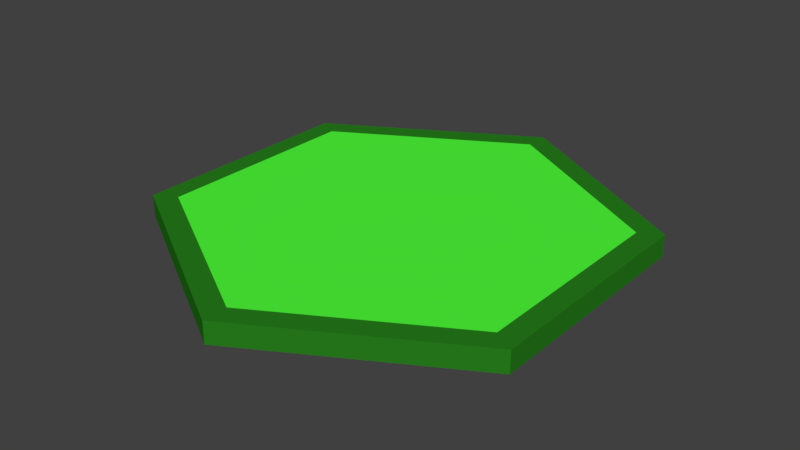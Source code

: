 # Source: GreenHexagon.blend  (saved by Blender 2.79.0; exported with 4.5.12 LTS)
import bpy
from mathutils import Matrix  # noqa: F401  (used for matrix-valued properties, if any)

bpy.ops.wm.read_factory_settings(use_empty=True)
scene = bpy.context.scene
scene.name = 'Scene'

# ---- collections
col_collection_1 = bpy.data.collections.new('Collection 1'); scene.collection.children.link(col_collection_1)

# ---- materials (node trees are filled in below, after node groups)
mat_outter = bpy.data.materials.new('Outter')
mat_outter.alpha_threshold = 0.0
mat_outter.use_transparent_shadow = False
mat_outter.diffuse_color = (0.02119, 0.214, 0.01259, 1.0)
mat_outter.roughness = 0.5
mat_inner = bpy.data.materials.new('Inner')
mat_inner.alpha_threshold = 0.0
mat_inner.use_transparent_shadow = False
mat_inner.diffuse_color = (0.08022, 1.0, 0.04374, 1.0)
mat_inner.roughness = 0.5

# ---- material node trees

# ---- world
world_world = bpy.data.worlds.new('World'); scene.world = world_world
world_world.color = (0.05088, 0.05088, 0.05088)
world_world.use_sun_shadow = False
world_world.sun_shadow_jitter_overblur = 0.0
world_world.cycles.sampling_method = 'MANUAL'

# ---- meshes
me_circle = bpy.data.meshes.new('Circle')
me_circle.from_pydata([(-0.866, 0.5, 0.0), (0.866, -0.5, 0.0), (0.866, 0.5, 0.0), (0.0, 1.0, 0.0), (-0.866, -0.5, 0.0), (8.742e-08, -1.0, 0.0), (-2.354e-09, 1.118, 0.0), (-0.9686, 0.5592, 0.0), (0.9686, -0.5592, 0.0), (-0.9686, -0.5593, 0.0), (9.543e-08, -1.118, 0.0), (0.9686, 0.5592, 0.0), (-0.866, -0.5, 0.1038), (8.742e-08, -1.0, 0.1038), (0.0, 1.0, 0.1038), (-0.866, 0.5, 0.1038), (0.866, -0.5, 0.1038), (0.866, 0.5, 0.1038), (-2.354e-09, 1.118, 0.1038), (-0.9686, 0.5592, 0.1038), (-0.9686, -0.5593, 0.1038), (9.543e-08, -1.118, 0.1038), (0.9686, -0.5592, 0.1038), (0.9686, 0.5592, 0.1038)], [], [(5, 10, 9, 4), (3, 7, 6), (3, 6, 11, 2), (1, 8, 10, 5), (4, 9, 7, 0), (2, 11, 8, 1), (3, 2, 0), (2, 1, 0), (4, 1, 5), (4, 0, 1), (7, 9, 20, 19), (8, 11, 23, 22), (7, 3, 0), (10, 8, 22, 21), (9, 10, 21, 20), (1, 16, 13, 5), (11, 6, 18, 23), (13, 12, 20, 21), (14, 17, 23, 18), (16, 13, 21, 22), (12, 15, 19, 20), (17, 16, 22, 23), (14, 15, 17), (17, 15, 16), (12, 13, 16), (12, 16, 15), (6, 7, 19, 18), (18, 19, 15, 14)])
me_circle.polygons.foreach_set('material_index', [0, 0, 0, 0, 0, 0, 1, 1, 1, 1, 0, 0, 0, 0, 0, 1, 0, 0, 0, 0, 0, 0, 1, 1, 1, 1, 0, 0])
_uv = me_circle.uv_layers.new(name='UVMap')
_uv.uv.foreach_set('vector', [9.304e-05, 0.433, 0.05959, 0.4338, 0.2805, 0.8148, 0.25, 0.866, 0.9999, 0.433, 0.0, 0.0, 0.9404, 0.4322, 0.9999, 0.433, 0.9404, 0.4322, 0.7195, 0.05123, 0.75, 9.304e-05, 0.25, 9.304e-05, 0.2791, 0.05201, 0.05959, 0.4338, 9.304e-05, 0.433, 0.25, 0.866, 0.2805, 0.8148, 0.7209, 0.814, 0.75, 0.866, 0.75, 9.304e-05, 0.7195, 0.05123, 0.2791, 0.05201, 0.25, 9.304e-05, 0.0, 0.0, 0.0, 0.0, 0.0, 0.0, 0.0, 0.0, 0.0, 0.0, 0.0, 0.0, 0.0, 0.0, 0.0, 0.0, 0.0, 0.0, 0.0, 0.0, 0.0, 0.0, 0.0, 0.0, 0.7164, 0.8055, 0.2856, 0.8067, 0.3068, 0.764, 0.6901, 0.7659, 0.2836, 0.06056, 0.7144, 0.05939, 0.6932, 0.102, 0.3099, 0.1002, 0.0, 0.0, 0.0, 0.0, 0.0, 0.0, 0.06923, 0.4342, 0.2836, 0.06056, 0.3099, 0.1002, 0.1167, 0.4312, 0.2856, 0.8067, 0.06923, 0.4342, 0.1167, 0.4312, 0.3068, 0.764, 0.0, 0.0, 0.0, 0.0, 0.0, 0.0, 0.0, 0.0, 0.7144, 0.05939, 0.9308, 0.4319, 0.8833, 0.4348, 0.6932, 0.102, 0.1609, 0.4325, 0.33, 0.7264, 0.3068, 0.764, 0.1167, 0.4312, 0.8391, 0.4335, 0.67, 0.1396, 0.6932, 0.102, 0.8833, 0.4348, 0.3309, 0.1391, 0.1609, 0.4325, 0.1167, 0.4312, 0.3099, 0.1002, 0.33, 0.7264, 0.6691, 0.727, 0.6901, 0.7659, 0.3068, 0.764, 0.67, 0.1396, 0.3309, 0.1391, 0.3099, 0.1002, 0.6932, 0.102, 0.9918, 0.2182, 0.8659, 0.4363, 0.8659, 0.0001467, 0.8659, 0.0001467, 0.8659, 0.4363, 0.6141, 0.0001467, 0.6141, 0.4363, 0.4882, 0.2182, 0.6141, 0.0001467, 0.6141, 0.4363, 0.6141, 0.0001467, 0.8659, 0.4363, 0.9404, 0.4322, 0.0, 0.0, 0.6901, 0.7659, 0.8833, 0.4348, 0.8833, 0.4348, 0.0, 0.0, 0.0, 0.0, 0.8391, 0.4335])
me_circle.materials.append(mat_outter)
me_circle.materials.append(mat_inner)
me_circle.use_remesh_preserve_volume = False
me_circle.use_remesh_preserve_attributes = False
me_circle.use_mirror_vertex_groups = False
me_circle.update()

# ---- objects
ob_circle = bpy.data.objects.new('Circle', me_circle)

# ---- transforms, parenting, visibility, modifiers, constraints
ob_circle.location = (0.0, 0.0, 0.0)
ob_circle.lineart.crease_threshold = 0.0

# ---- collection membership
col_collection_1.objects.link(ob_circle)

# ---- scene / render settings (as saved in the file)
scene.frame_start = 1; scene.frame_end = 250; scene.frame_set(1)
scene.render.engine = 'BLENDER_EEVEE_NEXT'
scene.render.resolution_percentage = 50
scene.render.dither_intensity = 0.0
scene.cycles.use_denoising = False
scene.cycles.samples = 128
scene.cycles.sampling_pattern = 'TABULATED_SOBOL'
scene.cycles.use_adaptive_sampling = False
scene.cycles.use_light_tree = False
scene.cycles.blur_glossy = 0.0
scene.cycles.sample_clamp_indirect = 0.0
scene.view_settings.view_transform = 'Standard'
bpy.context.view_layer.update()

# ---- added for rendering (the .blend has no active camera and no usable light): camera, sun
cam_auto = bpy.data.cameras.new('AutoCamera')
cam_auto.lens = 50.0
cam_auto.sensor_width = 36.0
cam_auto.clip_end = 1000.0
ob_auto_camera = bpy.data.objects.new('AutoCamera', cam_auto)
scene.collection.objects.link(ob_auto_camera)
ob_auto_camera.location = (2.73968, -3.28761, 2.24364)
ob_auto_camera.rotation_euler = (1.09748, -7.21219e-08, 0.694738)
scene.camera = ob_auto_camera
light_auto_sun = bpy.data.lights.new('AutoSun', 'SUN')
light_auto_sun.energy = 3.0
light_auto_sun.angle = 0.0523599
ob_auto_sun = bpy.data.objects.new('AutoSun', light_auto_sun)
scene.collection.objects.link(ob_auto_sun)
ob_auto_sun.rotation_euler = (0.872665, 0.174533, 0.523599)
bpy.context.view_layer.update()
